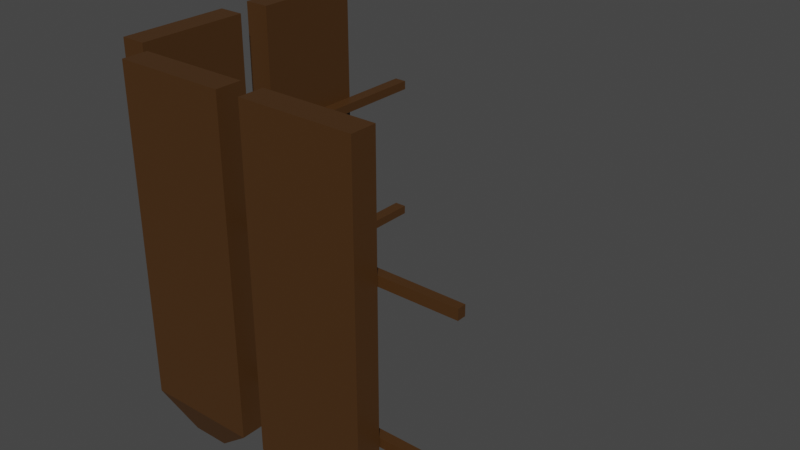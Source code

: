 # Source: ph_naroznik_1.blend  (saved by Blender 2.80.75; exported with 4.5.12 LTS)
import bpy
from mathutils import Matrix  # noqa: F401  (used for matrix-valued properties, if any)

bpy.ops.wm.read_factory_settings(use_empty=True)
scene = bpy.context.scene
scene.name = 'Scene'

# ---- collections
col_collection = bpy.data.collections.new('Collection'); scene.collection.children.link(col_collection)

# ---- materials (node trees are filled in below, after node groups)
mat_material_002 = bpy.data.materials.new('Material.002')
mat_material_002.use_transparent_shadow = False

# ---- material node trees
mat_material_002.use_nodes = True; mat_material_002.node_tree.nodes.clear()
_N = mat_material_002.node_tree.nodes; _L = mat_material_002.node_tree.links
n0 = _N.new('ShaderNodeOutputMaterial'); n0.name = 'Material Output'; n0.location = (300, 300)
n1 = _N.new('ShaderNodeBsdfPrincipled'); n1.name = 'Principled BSDF'; n1.location = (10, 300)
n1.distribution = 'GGX'
n1.subsurface_method = 'BURLEY'
n1.inputs[0].default_value = (0.0653, 0.02728, 0.005834, 1.0)
n1.inputs[3].default_value = 1.45
n1.inputs[27].default_value = (0.0, 0.0, 0.0, 1.0)
n1.inputs[28].default_value = 1.0
_L.new(n1.outputs[0], n0.inputs[0])
n0.is_active_output = True

# ---- world
world_world = bpy.data.worlds.new('World'); scene.world = world_world
world_world.use_nodes = True; world_world.node_tree.nodes.clear()
_N = world_world.node_tree.nodes; _L = world_world.node_tree.links
n0 = _N.new('ShaderNodeOutputWorld'); n0.name = 'World Output'; n0.location = (300, 300)
n1 = _N.new('ShaderNodeBackground'); n1.name = 'Background'; n1.location = (10, 300)
n1.inputs[0].default_value = (0.05088, 0.05088, 0.05088, 1.0)
_L.new(n1.outputs[0], n0.inputs[0])
n0.is_active_output = True
world_world.color = (0.05088, 0.05088, 0.05088)
world_world.use_sun_shadow = False
world_world.sun_shadow_jitter_overblur = 0.0

# ---- meshes
me_cube_001 = bpy.data.meshes.new('Cube.001')
me_cube_001.from_pydata([(-1.0, -1.0, -1.0), (-1.0, -1.0, 1.0), (-1.0, 1.0, -1.0), (-1.0, 1.0, 1.0), (1.0, -1.0, -1.0), (1.0, -1.0, 1.0), (1.0, 1.0, -1.0), (1.0, 1.0, 1.0), (-0.3285, -0.3285, -1.186), (-0.3285, 0.3285, -1.186), (0.3285, -0.3285, -1.186), (0.3285, 0.3285, -1.186)], [], [(0, 1, 3, 2), (2, 3, 7, 6), (6, 7, 5, 4), (4, 5, 1, 0), (2, 6, 11, 9), (7, 3, 1, 5), (9, 11, 10, 8), (0, 2, 9, 8), (6, 4, 10, 11), (4, 0, 8, 10)])
_uv = me_cube_001.uv_layers.new(name='UVMap')
_uv.uv.foreach_set('vector', [0.375, 0.0, 0.625, 0.0, 0.625, 0.25, 0.375, 0.25, 0.375, 0.25, 0.625, 0.25, 0.625, 0.5, 0.375, 0.5, 0.375, 0.5, 0.625, 0.5, 0.625, 0.75, 0.375, 0.75, 0.375, 0.75, 0.625, 0.75, 0.625, 1.0, 0.375, 1.0, 0.375, 0.25, 0.375, 0.5, 0.375, 0.5, 0.375, 0.25, 0.625, 0.5, 0.875, 0.5, 0.875, 0.75, 0.625, 0.75, 0.125, 0.5, 0.375, 0.5, 0.375, 0.75, 0.125, 0.75, 0.375, 0.0, 0.375, 0.25, 0.375, 0.25, 0.375, 0.0, 0.375, 0.5, 0.375, 0.75, 0.375, 0.75, 0.375, 0.5, 0.375, 0.75, 0.375, 1.0, 0.375, 1.0, 0.375, 0.75])
me_cube_001.materials.append(mat_material_002)
me_cube_001.use_remesh_preserve_volume = False
me_cube_001.use_remesh_preserve_attributes = False
me_cube_001.use_mirror_vertex_groups = False
me_cube_001.update()
me_cube_002 = bpy.data.meshes.new('Cube.002')
me_cube_002.from_pydata([(-1.0, -1.0, -1.0), (-1.0, -1.0, 1.0), (-1.0, 1.0, -1.0), (-1.0, 1.0, 1.0), (1.0, -1.0, -1.0), (1.0, -1.0, 1.0), (1.0, 1.0, -1.0), (1.0, 1.0, 1.0), (-0.3285, -0.3285, -1.186), (-0.3285, 0.3285, -1.186), (0.3285, -0.3285, -1.186), (0.3285, 0.3285, -1.186)], [], [(0, 1, 3, 2), (2, 3, 7, 6), (6, 7, 5, 4), (4, 5, 1, 0), (2, 6, 11, 9), (7, 3, 1, 5), (9, 11, 10, 8), (0, 2, 9, 8), (6, 4, 10, 11), (4, 0, 8, 10)])
_uv = me_cube_002.uv_layers.new(name='UVMap')
_uv.uv.foreach_set('vector', [0.375, 0.0, 0.625, 0.0, 0.625, 0.25, 0.375, 0.25, 0.375, 0.25, 0.625, 0.25, 0.625, 0.5, 0.375, 0.5, 0.375, 0.5, 0.625, 0.5, 0.625, 0.75, 0.375, 0.75, 0.375, 0.75, 0.625, 0.75, 0.625, 1.0, 0.375, 1.0, 0.375, 0.25, 0.375, 0.5, 0.375, 0.5, 0.375, 0.25, 0.625, 0.5, 0.875, 0.5, 0.875, 0.75, 0.625, 0.75, 0.125, 0.5, 0.375, 0.5, 0.375, 0.75, 0.125, 0.75, 0.375, 0.0, 0.375, 0.25, 0.375, 0.25, 0.375, 0.0, 0.375, 0.5, 0.375, 0.75, 0.375, 0.75, 0.375, 0.5, 0.375, 0.75, 0.375, 1.0, 0.375, 1.0, 0.375, 0.75])
me_cube_002.materials.append(mat_material_002)
me_cube_002.use_remesh_preserve_volume = False
me_cube_002.use_remesh_preserve_attributes = False
me_cube_002.use_mirror_vertex_groups = False
me_cube_002.update()
me_cube_003 = bpy.data.meshes.new('Cube.003')
me_cube_003.from_pydata([(-1.0, -1.0, -1.0), (-1.0, -1.0, 1.0), (-1.0, 1.0, -1.0), (-1.0, 1.0, 1.0), (1.0, -1.0, -1.0), (1.0, -1.0, 1.0), (1.0, 1.0, -1.0), (1.0, 1.0, 1.0), (-0.3285, -0.3285, -1.186), (-0.3285, 0.3285, -1.186), (0.3285, -0.3285, -1.186), (0.3285, 0.3285, -1.186)], [], [(0, 1, 3, 2), (2, 3, 7, 6), (6, 7, 5, 4), (4, 5, 1, 0), (2, 6, 11, 9), (7, 3, 1, 5), (9, 11, 10, 8), (0, 2, 9, 8), (6, 4, 10, 11), (4, 0, 8, 10)])
_uv = me_cube_003.uv_layers.new(name='UVMap')
_uv.uv.foreach_set('vector', [0.375, 0.0, 0.625, 0.0, 0.625, 0.25, 0.375, 0.25, 0.375, 0.25, 0.625, 0.25, 0.625, 0.5, 0.375, 0.5, 0.375, 0.5, 0.625, 0.5, 0.625, 0.75, 0.375, 0.75, 0.375, 0.75, 0.625, 0.75, 0.625, 1.0, 0.375, 1.0, 0.375, 0.25, 0.375, 0.5, 0.375, 0.5, 0.375, 0.25, 0.625, 0.5, 0.875, 0.5, 0.875, 0.75, 0.625, 0.75, 0.125, 0.5, 0.375, 0.5, 0.375, 0.75, 0.125, 0.75, 0.375, 0.0, 0.375, 0.25, 0.375, 0.25, 0.375, 0.0, 0.375, 0.5, 0.375, 0.75, 0.375, 0.75, 0.375, 0.5, 0.375, 0.75, 0.375, 1.0, 0.375, 1.0, 0.375, 0.75])
me_cube_003.materials.append(mat_material_002)
me_cube_003.use_remesh_preserve_volume = False
me_cube_003.use_remesh_preserve_attributes = False
me_cube_003.use_mirror_vertex_groups = False
me_cube_003.update()
me_cube_004 = bpy.data.meshes.new('Cube.004')
me_cube_004.from_pydata([(-1.0, -1.0, -1.0), (-1.0, -1.0, 1.0), (-1.0, 1.0, -1.0), (-1.0, 1.0, 1.0), (1.0, -1.0, -1.0), (1.0, -1.0, 1.0), (1.0, 1.0, -1.0), (1.0, 1.0, 1.0), (-0.3285, -0.3285, -1.186), (-0.3285, 0.3285, -1.186), (0.3285, -0.3285, -1.186), (0.3285, 0.3285, -1.186)], [], [(0, 1, 3, 2), (2, 3, 7, 6), (6, 7, 5, 4), (4, 5, 1, 0), (2, 6, 11, 9), (7, 3, 1, 5), (9, 11, 10, 8), (0, 2, 9, 8), (6, 4, 10, 11), (4, 0, 8, 10)])
_uv = me_cube_004.uv_layers.new(name='UVMap')
_uv.uv.foreach_set('vector', [0.375, 0.0, 0.625, 0.0, 0.625, 0.25, 0.375, 0.25, 0.375, 0.25, 0.625, 0.25, 0.625, 0.5, 0.375, 0.5, 0.375, 0.5, 0.625, 0.5, 0.625, 0.75, 0.375, 0.75, 0.375, 0.75, 0.625, 0.75, 0.625, 1.0, 0.375, 1.0, 0.375, 0.25, 0.375, 0.5, 0.375, 0.5, 0.375, 0.25, 0.625, 0.5, 0.875, 0.5, 0.875, 0.75, 0.625, 0.75, 0.125, 0.5, 0.375, 0.5, 0.375, 0.75, 0.125, 0.75, 0.375, 0.0, 0.375, 0.25, 0.375, 0.25, 0.375, 0.0, 0.375, 0.5, 0.375, 0.75, 0.375, 0.75, 0.375, 0.5, 0.375, 0.75, 0.375, 1.0, 0.375, 1.0, 0.375, 0.75])
me_cube_004.materials.append(mat_material_002)
me_cube_004.use_remesh_preserve_volume = False
me_cube_004.use_remesh_preserve_attributes = False
me_cube_004.use_mirror_vertex_groups = False
me_cube_004.update()
me_cube_005 = bpy.data.meshes.new('Cube.005')
me_cube_005.from_pydata([(-1.0, -1.0, -1.0), (-1.0, -1.0, 1.0), (-1.0, 1.0, -1.0), (-1.0, 1.0, 1.0), (1.0, -1.0, -1.0), (1.0, -1.0, 1.0), (1.0, 1.0, -1.0), (1.0, 1.0, 1.0)], [], [(0, 1, 3, 2), (2, 3, 7, 6), (6, 7, 5, 4), (4, 5, 1, 0), (2, 6, 4, 0), (7, 3, 1, 5)])
_uv = me_cube_005.uv_layers.new(name='UVMap')
_uv.uv.foreach_set('vector', [0.375, 0.0, 0.625, 0.0, 0.625, 0.25, 0.375, 0.25, 0.375, 0.25, 0.625, 0.25, 0.625, 0.5, 0.375, 0.5, 0.375, 0.5, 0.625, 0.5, 0.625, 0.75, 0.375, 0.75, 0.375, 0.75, 0.625, 0.75, 0.625, 1.0, 0.375, 1.0, 0.125, 0.5, 0.375, 0.5, 0.375, 0.75, 0.125, 0.75, 0.625, 0.5, 0.875, 0.5, 0.875, 0.75, 0.625, 0.75])
me_cube_005.materials.append(mat_material_002)
me_cube_005.use_remesh_preserve_volume = False
me_cube_005.use_remesh_preserve_attributes = False
me_cube_005.use_mirror_vertex_groups = False
me_cube_005.update()
me_cube_007 = bpy.data.meshes.new('Cube.007')
me_cube_007.from_pydata([(-1.0, -1.0, -1.0), (-1.0, -1.0, 1.0), (-1.0, 1.0, -1.0), (-1.0, 1.0, 1.0), (1.0, -1.0, -1.0), (1.0, -1.0, 1.0), (1.0, 1.0, -1.0), (1.0, 1.0, 1.0)], [], [(0, 1, 3, 2), (2, 3, 7, 6), (6, 7, 5, 4), (4, 5, 1, 0), (2, 6, 4, 0), (7, 3, 1, 5)])
_uv = me_cube_007.uv_layers.new(name='UVMap')
_uv.uv.foreach_set('vector', [0.375, 0.0, 0.625, 0.0, 0.625, 0.25, 0.375, 0.25, 0.375, 0.25, 0.625, 0.25, 0.625, 0.5, 0.375, 0.5, 0.375, 0.5, 0.625, 0.5, 0.625, 0.75, 0.375, 0.75, 0.375, 0.75, 0.625, 0.75, 0.625, 1.0, 0.375, 1.0, 0.125, 0.5, 0.375, 0.5, 0.375, 0.75, 0.125, 0.75, 0.625, 0.5, 0.875, 0.5, 0.875, 0.75, 0.625, 0.75])
me_cube_007.materials.append(mat_material_002)
me_cube_007.use_remesh_preserve_volume = False
me_cube_007.use_remesh_preserve_attributes = False
me_cube_007.use_mirror_vertex_groups = False
me_cube_007.update()
me_cube_008 = bpy.data.meshes.new('Cube.008')
me_cube_008.from_pydata([(-0.7831, -1.0, -1.202), (-0.7831, -1.0, 0.8921), (-0.8705, 1.0, -0.8706), (-0.8705, 1.0, 0.8705), (0.6109, -1.0, -1.2), (0.6109, -1.0, 0.8936), (0.8705, 1.0, -0.8706), (0.8705, 1.0, 0.8705)], [], [(0, 1, 3, 2), (2, 3, 7, 6), (6, 7, 5, 4), (4, 5, 1, 0), (2, 6, 4, 0), (7, 3, 1, 5)])
_uv = me_cube_008.uv_layers.new(name='UVMap')
_uv.uv.foreach_set('vector', [0.375, 0.0, 0.625, 0.0, 0.625, 0.25, 0.375, 0.25, 0.375, 0.25, 0.625, 0.25, 0.625, 0.5, 0.375, 0.5, 0.375, 0.5, 0.625, 0.5, 0.625, 0.75, 0.375, 0.75, 0.375, 0.75, 0.625, 0.75, 0.625, 1.0, 0.375, 1.0, 0.125, 0.5, 0.375, 0.5, 0.375, 0.75, 0.125, 0.75, 0.625, 0.5, 0.875, 0.5, 0.875, 0.75, 0.625, 0.75])
me_cube_008.materials.append(mat_material_002)
me_cube_008.use_remesh_preserve_volume = False
me_cube_008.use_remesh_preserve_attributes = False
me_cube_008.use_mirror_vertex_groups = False
me_cube_008.update()
me_cube_009 = bpy.data.meshes.new('Cube.009')
me_cube_009.from_pydata([(-0.5861, -1.0, -1.225), (-0.5861, -1.0, 0.9286), (-0.9341, 0.9989, -0.9341), (-0.9341, 0.9989, 0.9341), (0.6929, -1.0, -1.225), (0.6929, -1.0, 0.9286), (0.9341, 0.9989, -0.9341), (0.9341, 0.9989, 0.9341)], [], [(0, 1, 3, 2), (2, 3, 7, 6), (6, 7, 5, 4), (4, 5, 1, 0), (2, 6, 4, 0), (7, 3, 1, 5)])
_uv = me_cube_009.uv_layers.new(name='UVMap')
_uv.uv.foreach_set('vector', [0.375, 0.0, 0.625, 0.0, 0.625, 0.25, 0.375, 0.25, 0.375, 0.25, 0.625, 0.25, 0.625, 0.5, 0.375, 0.5, 0.375, 0.5, 0.625, 0.5, 0.625, 0.75, 0.375, 0.75, 0.375, 0.75, 0.625, 0.75, 0.625, 1.0, 0.375, 1.0, 0.125, 0.5, 0.375, 0.5, 0.375, 0.75, 0.125, 0.75, 0.625, 0.5, 0.875, 0.5, 0.875, 0.75, 0.625, 0.75])
me_cube_009.materials.append(mat_material_002)
me_cube_009.use_remesh_preserve_volume = False
me_cube_009.use_remesh_preserve_attributes = False
me_cube_009.use_mirror_vertex_groups = False
me_cube_009.update()

# ---- objects
ob_sztacheta_001 = bpy.data.objects.new('sztacheta.001', me_cube_001)
ob_sztacheta_002 = bpy.data.objects.new('sztacheta.002', me_cube_002)
ob_sztacheta_003 = bpy.data.objects.new('sztacheta.003', me_cube_003)
ob_sztacheta_004 = bpy.data.objects.new('sztacheta.004', me_cube_004)
ob_deseczka_001 = bpy.data.objects.new('deseczka.001', me_cube_005)
ob_deseczka_002 = bpy.data.objects.new('deseczka.002', me_cube_007)
ob_deseczka_003 = bpy.data.objects.new('deseczka.003', me_cube_008)
ob_deseczka_004 = bpy.data.objects.new('deseczka.004', me_cube_009)

# ---- transforms, parenting, visibility, modifiers, constraints
ob_sztacheta_001.parent = ob_deseczka_004
ob_sztacheta_001.matrix_parent_inverse = Matrix(((8.526e-06, -52.33, 5.259e-13, -17.31), (-2.0, -3.258e-07, 7.788e-07, 0.2994), (2.868e-05, 5.413e-12, 73.65, 64.02), (0.0, -0.0, -0.0, 1.0)))
ob_sztacheta_001.location = (-0.3895, -0.1518, -0.9741)
ob_sztacheta_001.rotation_euler = (-3.142, -0.0, 0.0)
ob_sztacheta_001.scale = (-0.03723, -0.1634, -0.4742)
ob_sztacheta_001.lineart.crease_threshold = 0.0
ob_sztacheta_002.parent = ob_deseczka_004
ob_sztacheta_002.matrix_parent_inverse = Matrix(((8.526e-06, -52.33, 5.259e-13, -17.31), (-2.0, -3.258e-07, 7.788e-07, 0.2994), (2.868e-05, 5.413e-12, 73.65, 64.02), (0.0, -0.0, -0.0, 1.0)))
ob_sztacheta_002.location = (-0.3895, 0.2669, -0.9741)
ob_sztacheta_002.rotation_euler = (-3.142, -0.0, 0.0)
ob_sztacheta_002.scale = (-0.03723, -0.1634, -0.4742)
ob_sztacheta_002.lineart.crease_threshold = 0.0
ob_sztacheta_003.parent = ob_deseczka_004
ob_sztacheta_003.matrix_parent_inverse = Matrix(((8.526e-06, -52.33, 5.259e-13, -17.31), (-2.0, -3.258e-07, 7.788e-07, 0.2994), (2.868e-05, 5.413e-12, 73.65, 64.02), (0.0, -0.0, -0.0, 1.0)))
ob_sztacheta_003.location = (0.2689, -0.3851, -0.9741)
ob_sztacheta_003.rotation_euler = (-3.142, 1.005e-14, 1.571)
ob_sztacheta_003.scale = (-0.03723, -0.1634, -0.4742)
ob_sztacheta_003.lineart.crease_threshold = 0.0
ob_sztacheta_004.parent = ob_deseczka_004
ob_sztacheta_004.matrix_parent_inverse = Matrix(((8.526e-06, -52.33, 5.259e-13, -17.31), (-2.0, -3.258e-07, 7.788e-07, 0.2994), (2.868e-05, 5.413e-12, 73.65, 64.02), (0.0, -0.0, -0.0, 1.0)))
ob_sztacheta_004.location = (-0.1293, -0.3851, -0.9741)
ob_sztacheta_004.rotation_euler = (-3.142, 1.005e-14, 1.571)
ob_sztacheta_004.scale = (-0.03723, -0.1634, -0.4742)
ob_sztacheta_004.lineart.crease_threshold = 0.0
ob_deseczka_001.parent = ob_deseczka_004
ob_deseczka_001.matrix_parent_inverse = Matrix(((8.526e-06, -52.33, 5.259e-13, -17.31), (-2.0, -3.258e-07, 7.788e-07, 0.2994), (2.868e-05, 5.413e-12, 73.65, 64.02), (0.0, -0.0, -0.0, 1.0)))
ob_deseczka_001.location = (-0.3332, 0.1503, -0.8692)
ob_deseczka_001.rotation_euler = (-3.142, -0.0, 0.0)
ob_deseczka_001.scale = (-0.01911, -0.5, -0.01358)
ob_deseczka_001.lineart.crease_threshold = 0.0
ob_deseczka_002.parent = ob_deseczka_004
ob_deseczka_002.matrix_parent_inverse = Matrix(((8.526e-06, -52.33, 5.259e-13, -17.31), (-2.0, -3.258e-07, 7.788e-07, 0.2994), (2.868e-05, 5.413e-12, 73.65, 64.02), (0.0, -0.0, -0.0, 1.0)))
ob_deseczka_002.location = (-0.3332, 0.1503, -1.31)
ob_deseczka_002.rotation_euler = (-3.142, -0.0, 0.0)
ob_deseczka_002.scale = (-0.01911, -0.5, -0.01358)
ob_deseczka_002.lineart.crease_threshold = 0.0
ob_deseczka_003.parent = ob_deseczka_004
ob_deseczka_003.matrix_parent_inverse = Matrix(((8.526e-06, -52.33, 5.259e-13, -17.31), (-2.0, -3.258e-07, 7.788e-07, 0.2994), (2.868e-05, 5.413e-12, 73.65, 64.02), (0.0, -0.0, -0.0, 1.0)))
ob_deseczka_003.location = (0.1497, -0.3307, -1.31)
ob_deseczka_003.rotation_euler = (-3.142, 1.005e-14, 1.571)
ob_deseczka_003.scale = (-0.01911, -0.5, -0.01358)
ob_deseczka_003.lineart.crease_threshold = 0.0
ob_deseczka_004.location = (0.1497, -0.3307, -0.8692)
ob_deseczka_004.rotation_euler = (-3.142, 1.005e-14, 1.571)
ob_deseczka_004.scale = (-0.01911, -0.5, -0.01358)
ob_deseczka_004.lineart.crease_threshold = 0.0

# ---- collection membership
col_collection.objects.link(ob_sztacheta_001)
col_collection.objects.link(ob_sztacheta_002)
col_collection.objects.link(ob_sztacheta_003)
col_collection.objects.link(ob_sztacheta_004)
col_collection.objects.link(ob_deseczka_001)
col_collection.objects.link(ob_deseczka_002)
col_collection.objects.link(ob_deseczka_003)
col_collection.objects.link(ob_deseczka_004)

# ---- scene / render settings (as saved in the file)
scene.frame_start = 1; scene.frame_end = 250; scene.frame_set(1)
scene.render.engine = 'BLENDER_EEVEE_NEXT'
scene.cycles.use_denoising = False
scene.cycles.samples = 128
scene.cycles.sampling_pattern = 'TABULATED_SOBOL'
scene.cycles.use_adaptive_sampling = False
scene.cycles.use_light_tree = False
scene.view_settings.view_transform = 'Filmic'
bpy.context.view_layer.update()

# ---- added for rendering (the .blend has no active camera and no usable light): camera, sun
cam_auto = bpy.data.cameras.new('AutoCamera')
cam_auto.lens = 50.0
cam_auto.sensor_width = 36.0
cam_auto.clip_end = 1000.0
ob_auto_camera = bpy.data.objects.new('AutoCamera', cam_auto)
scene.collection.objects.link(ob_auto_camera)
ob_auto_camera.location = (1.81347, -1.92834, 0.343324)
ob_auto_camera.rotation_euler = (1.09748, -7.21219e-08, 0.694738)
scene.camera = ob_auto_camera
light_auto_sun = bpy.data.lights.new('AutoSun', 'SUN')
light_auto_sun.energy = 3.0
light_auto_sun.angle = 0.0523599
ob_auto_sun = bpy.data.objects.new('AutoSun', light_auto_sun)
scene.collection.objects.link(ob_auto_sun)
ob_auto_sun.rotation_euler = (0.872665, 0.174533, 0.523599)
bpy.context.view_layer.update()
